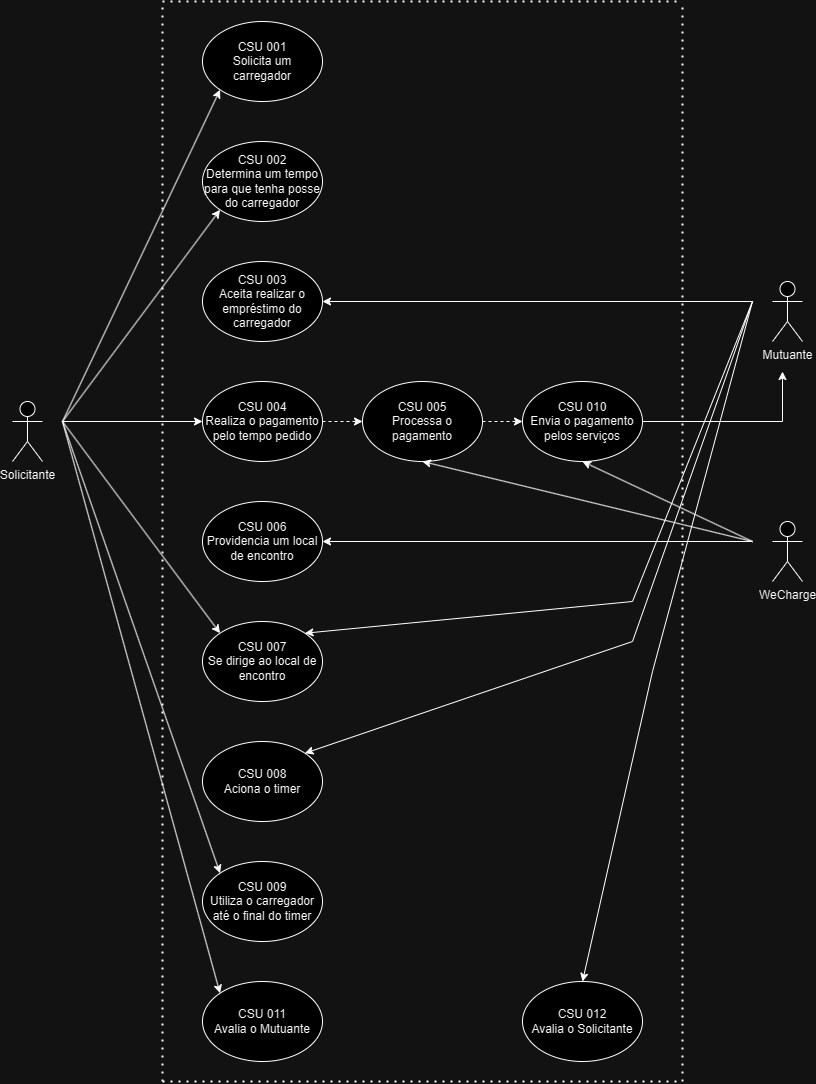

The diagram above was exported from draw.io. Its source (the exported page's mxGraphModel, read from the mxfile embedded in the PNG):
<mxGraphModel dx="1674" dy="1079" grid="1" gridSize="10" guides="1" tooltips="1" connect="1" arrows="1" fold="1" page="1" pageScale="1" pageWidth="827" pageHeight="1169" math="0" shadow="0">
  <root>
    <mxCell id="0" />
    <mxCell id="1" parent="0" />
    <mxCell id="yMcYfbVtYvC-zehgItwX-1" value="Solicitante" style="shape=umlActor;verticalLabelPosition=bottom;verticalAlign=top;html=1;outlineConnect=0;" parent="1" vertex="1">
      <mxGeometry x="20" y="440" width="30" height="60" as="geometry" />
    </mxCell>
    <mxCell id="yMcYfbVtYvC-zehgItwX-3" value="CSU 001&lt;br&gt;Solicita um carregador" style="ellipse;whiteSpace=wrap;html=1;" parent="1" vertex="1">
      <mxGeometry x="210" y="60" width="120" height="80" as="geometry" />
    </mxCell>
    <mxCell id="yMcYfbVtYvC-zehgItwX-4" value="" style="endArrow=classic;html=1;rounded=0;entryX=0;entryY=1;entryDx=0;entryDy=0;" parent="1" target="yMcYfbVtYvC-zehgItwX-3" edge="1">
      <mxGeometry width="50" height="50" relative="1" as="geometry">
        <mxPoint x="70" y="460" as="sourcePoint" />
        <mxPoint x="440" y="270" as="targetPoint" />
      </mxGeometry>
    </mxCell>
    <mxCell id="yMcYfbVtYvC-zehgItwX-9" value="Mutuante" style="shape=umlActor;verticalLabelPosition=bottom;verticalAlign=top;html=1;outlineConnect=0;" parent="1" vertex="1">
      <mxGeometry x="780" y="320" width="30" height="60" as="geometry" />
    </mxCell>
    <mxCell id="yMcYfbVtYvC-zehgItwX-12" value="CSU 003&lt;br&gt;Aceita realizar o empréstimo do carregador" style="ellipse;whiteSpace=wrap;html=1;" parent="1" vertex="1">
      <mxGeometry x="210" y="300" width="120" height="80" as="geometry" />
    </mxCell>
    <mxCell id="yMcYfbVtYvC-zehgItwX-13" value="WeCharge" style="shape=umlActor;verticalLabelPosition=bottom;verticalAlign=top;html=1;outlineConnect=0;" parent="1" vertex="1">
      <mxGeometry x="780" y="560" width="30" height="60" as="geometry" />
    </mxCell>
    <mxCell id="yMcYfbVtYvC-zehgItwX-14" value="" style="endArrow=classic;html=1;rounded=0;entryX=1;entryY=0.5;entryDx=0;entryDy=0;" parent="1" target="yMcYfbVtYvC-zehgItwX-12" edge="1">
      <mxGeometry width="50" height="50" relative="1" as="geometry">
        <mxPoint x="760" y="340" as="sourcePoint" />
        <mxPoint x="450" y="200" as="targetPoint" />
      </mxGeometry>
    </mxCell>
    <mxCell id="yMcYfbVtYvC-zehgItwX-15" value="" style="endArrow=classic;html=1;rounded=0;entryX=0;entryY=1;entryDx=0;entryDy=0;" parent="1" target="yMcYfbVtYvC-zehgItwX-16" edge="1">
      <mxGeometry width="50" height="50" relative="1" as="geometry">
        <mxPoint x="70" y="460" as="sourcePoint" />
        <mxPoint x="200" y="220" as="targetPoint" />
      </mxGeometry>
    </mxCell>
    <mxCell id="yMcYfbVtYvC-zehgItwX-16" value="CSU 002&lt;br style=&quot;border-color: var(--border-color);&quot;&gt;Determina um tempo para que tenha posse do carregador" style="ellipse;whiteSpace=wrap;html=1;" parent="1" vertex="1">
      <mxGeometry x="210" y="180" width="120" height="80" as="geometry" />
    </mxCell>
    <mxCell id="yMcYfbVtYvC-zehgItwX-19" value="CSU 004&lt;br&gt;Realiza o pagamento pelo tempo pedido" style="ellipse;whiteSpace=wrap;html=1;" parent="1" vertex="1">
      <mxGeometry x="210" y="420" width="120" height="80" as="geometry" />
    </mxCell>
    <mxCell id="yMcYfbVtYvC-zehgItwX-20" value="" style="endArrow=classic;html=1;rounded=0;entryX=0;entryY=0.5;entryDx=0;entryDy=0;" parent="1" target="yMcYfbVtYvC-zehgItwX-19" edge="1">
      <mxGeometry width="50" height="50" relative="1" as="geometry">
        <mxPoint x="70" y="460" as="sourcePoint" />
        <mxPoint x="420" y="360" as="targetPoint" />
      </mxGeometry>
    </mxCell>
    <mxCell id="yMcYfbVtYvC-zehgItwX-21" value="" style="endArrow=classic;html=1;rounded=0;exitX=1;exitY=0.5;exitDx=0;exitDy=0;dashed=1;entryX=0;entryY=0.5;entryDx=0;entryDy=0;" parent="1" source="yMcYfbVtYvC-zehgItwX-19" target="yMcYfbVtYvC-zehgItwX-22" edge="1">
      <mxGeometry width="50" height="50" relative="1" as="geometry">
        <mxPoint x="380" y="410" as="sourcePoint" />
        <mxPoint x="360" y="460" as="targetPoint" />
      </mxGeometry>
    </mxCell>
    <mxCell id="yMcYfbVtYvC-zehgItwX-22" value="CSU 005&lt;br&gt;Processa o pagamento" style="ellipse;whiteSpace=wrap;html=1;" parent="1" vertex="1">
      <mxGeometry x="370" y="420" width="120" height="80" as="geometry" />
    </mxCell>
    <mxCell id="yMcYfbVtYvC-zehgItwX-23" value="CSU 010&lt;br&gt;Envia o pagamento pelos serviços" style="ellipse;whiteSpace=wrap;html=1;" parent="1" vertex="1">
      <mxGeometry x="530" y="420" width="120" height="80" as="geometry" />
    </mxCell>
    <mxCell id="yMcYfbVtYvC-zehgItwX-24" value="" style="endArrow=classic;html=1;rounded=0;exitX=1;exitY=0.5;exitDx=0;exitDy=0;" parent="1" source="yMcYfbVtYvC-zehgItwX-23" edge="1">
      <mxGeometry width="50" height="50" relative="1" as="geometry">
        <mxPoint x="640" y="450" as="sourcePoint" />
        <mxPoint x="790" y="410" as="targetPoint" />
        <Array as="points">
          <mxPoint x="790" y="460" />
        </Array>
      </mxGeometry>
    </mxCell>
    <mxCell id="yMcYfbVtYvC-zehgItwX-30" value="CSU 006&lt;br&gt;Providencia um local de encontro" style="ellipse;whiteSpace=wrap;html=1;" parent="1" vertex="1">
      <mxGeometry x="210" y="540" width="120" height="80" as="geometry" />
    </mxCell>
    <mxCell id="yMcYfbVtYvC-zehgItwX-33" value="CSU 007&lt;br&gt;Se dirige ao local de encontro" style="ellipse;whiteSpace=wrap;html=1;" parent="1" vertex="1">
      <mxGeometry x="210" y="660" width="120" height="80" as="geometry" />
    </mxCell>
    <mxCell id="yMcYfbVtYvC-zehgItwX-35" value="" style="endArrow=classic;html=1;rounded=0;entryX=1;entryY=0;entryDx=0;entryDy=0;" parent="1" target="yMcYfbVtYvC-zehgItwX-33" edge="1">
      <mxGeometry width="50" height="50" relative="1" as="geometry">
        <mxPoint x="760" y="340" as="sourcePoint" />
        <mxPoint x="470" y="510" as="targetPoint" />
        <Array as="points">
          <mxPoint x="640" y="640" />
        </Array>
      </mxGeometry>
    </mxCell>
    <mxCell id="yMcYfbVtYvC-zehgItwX-36" value="" style="endArrow=classic;html=1;rounded=0;entryX=0;entryY=0;entryDx=0;entryDy=0;" parent="1" target="yMcYfbVtYvC-zehgItwX-33" edge="1">
      <mxGeometry width="50" height="50" relative="1" as="geometry">
        <mxPoint x="70" y="460" as="sourcePoint" />
        <mxPoint x="430" y="510" as="targetPoint" />
      </mxGeometry>
    </mxCell>
    <mxCell id="yMcYfbVtYvC-zehgItwX-37" value="CSU 008&lt;br&gt;Aciona o timer" style="ellipse;whiteSpace=wrap;html=1;" parent="1" vertex="1">
      <mxGeometry x="210" y="780" width="120" height="80" as="geometry" />
    </mxCell>
    <mxCell id="yMcYfbVtYvC-zehgItwX-38" value="" style="endArrow=classic;html=1;rounded=0;entryX=1;entryY=0;entryDx=0;entryDy=0;" parent="1" target="yMcYfbVtYvC-zehgItwX-37" edge="1">
      <mxGeometry width="50" height="50" relative="1" as="geometry">
        <mxPoint x="760" y="340" as="sourcePoint" />
        <mxPoint x="380" y="650" as="targetPoint" />
        <Array as="points">
          <mxPoint x="640" y="680" />
        </Array>
      </mxGeometry>
    </mxCell>
    <mxCell id="yMcYfbVtYvC-zehgItwX-39" value="CSU 009&lt;br&gt;Utiliza o carregador até o final do timer" style="ellipse;whiteSpace=wrap;html=1;" parent="1" vertex="1">
      <mxGeometry x="210" y="900" width="120" height="80" as="geometry" />
    </mxCell>
    <mxCell id="yMcYfbVtYvC-zehgItwX-40" value="" style="endArrow=classic;html=1;rounded=0;entryX=0;entryY=0;entryDx=0;entryDy=0;" parent="1" target="yMcYfbVtYvC-zehgItwX-39" edge="1">
      <mxGeometry width="50" height="50" relative="1" as="geometry">
        <mxPoint x="70" y="460" as="sourcePoint" />
        <mxPoint x="310" y="700" as="targetPoint" />
      </mxGeometry>
    </mxCell>
    <mxCell id="yMcYfbVtYvC-zehgItwX-42" value="CSU 011&lt;br&gt;Avalia o Mutuante" style="ellipse;whiteSpace=wrap;html=1;" parent="1" vertex="1">
      <mxGeometry x="210" y="1020" width="120" height="80" as="geometry" />
    </mxCell>
    <mxCell id="yMcYfbVtYvC-zehgItwX-43" value="CSU 012&lt;br&gt;Avalia o Solicitante" style="ellipse;whiteSpace=wrap;html=1;" parent="1" vertex="1">
      <mxGeometry x="530" y="1020" width="120" height="80" as="geometry" />
    </mxCell>
    <mxCell id="yMcYfbVtYvC-zehgItwX-44" value="" style="endArrow=classic;html=1;rounded=0;entryX=0;entryY=0;entryDx=0;entryDy=0;" parent="1" target="yMcYfbVtYvC-zehgItwX-42" edge="1">
      <mxGeometry width="50" height="50" relative="1" as="geometry">
        <mxPoint x="70" y="460" as="sourcePoint" />
        <mxPoint x="420" y="600" as="targetPoint" />
      </mxGeometry>
    </mxCell>
    <mxCell id="yMcYfbVtYvC-zehgItwX-45" value="" style="endArrow=classic;html=1;rounded=0;entryX=0.5;entryY=0;entryDx=0;entryDy=0;" parent="1" target="yMcYfbVtYvC-zehgItwX-43" edge="1">
      <mxGeometry width="50" height="50" relative="1" as="geometry">
        <mxPoint x="760" y="340" as="sourcePoint" />
        <mxPoint x="420" y="600" as="targetPoint" />
        <Array as="points">
          <mxPoint x="660" y="710" />
        </Array>
      </mxGeometry>
    </mxCell>
    <mxCell id="5i5jNtmBjPLrHVfLifHs-1" value="" style="endArrow=classic;html=1;rounded=0;entryX=0;entryY=0.5;entryDx=0;entryDy=0;dashed=1;exitX=1;exitY=0.5;exitDx=0;exitDy=0;" parent="1" source="yMcYfbVtYvC-zehgItwX-22" target="yMcYfbVtYvC-zehgItwX-23" edge="1">
      <mxGeometry width="50" height="50" relative="1" as="geometry">
        <mxPoint x="690" y="670" as="sourcePoint" />
        <mxPoint x="690" y="540" as="targetPoint" />
      </mxGeometry>
    </mxCell>
    <mxCell id="VLmwaJYT3cbQpeeP1YM7-6" value="" style="endArrow=classic;html=1;rounded=0;entryX=0.5;entryY=1;entryDx=0;entryDy=0;" edge="1" parent="1" target="yMcYfbVtYvC-zehgItwX-22">
      <mxGeometry width="50" height="50" relative="1" as="geometry">
        <mxPoint x="760" y="580" as="sourcePoint" />
        <mxPoint x="270" y="650" as="targetPoint" />
      </mxGeometry>
    </mxCell>
    <mxCell id="VLmwaJYT3cbQpeeP1YM7-7" value="" style="endArrow=classic;html=1;rounded=0;entryX=1;entryY=0.5;entryDx=0;entryDy=0;" edge="1" parent="1" target="yMcYfbVtYvC-zehgItwX-30">
      <mxGeometry width="50" height="50" relative="1" as="geometry">
        <mxPoint x="760" y="580" as="sourcePoint" />
        <mxPoint x="270" y="650" as="targetPoint" />
      </mxGeometry>
    </mxCell>
    <mxCell id="VLmwaJYT3cbQpeeP1YM7-8" value="" style="endArrow=classic;html=1;rounded=0;entryX=0.5;entryY=1;entryDx=0;entryDy=0;" edge="1" parent="1" target="yMcYfbVtYvC-zehgItwX-23">
      <mxGeometry width="50" height="50" relative="1" as="geometry">
        <mxPoint x="760" y="580" as="sourcePoint" />
        <mxPoint x="270" y="650" as="targetPoint" />
      </mxGeometry>
    </mxCell>
    <mxCell id="VLmwaJYT3cbQpeeP1YM7-9" value="" style="endArrow=none;dashed=1;html=1;dashPattern=1 3;strokeWidth=2;rounded=0;" edge="1" parent="1">
      <mxGeometry width="50" height="50" relative="1" as="geometry">
        <mxPoint x="170" y="1120" as="sourcePoint" />
        <mxPoint x="170" y="40" as="targetPoint" />
      </mxGeometry>
    </mxCell>
    <mxCell id="VLmwaJYT3cbQpeeP1YM7-10" value="" style="endArrow=none;dashed=1;html=1;dashPattern=1 3;strokeWidth=2;rounded=0;" edge="1" parent="1">
      <mxGeometry width="50" height="50" relative="1" as="geometry">
        <mxPoint x="170" y="1120" as="sourcePoint" />
        <mxPoint x="690" y="1120" as="targetPoint" />
      </mxGeometry>
    </mxCell>
    <mxCell id="VLmwaJYT3cbQpeeP1YM7-11" value="" style="endArrow=none;dashed=1;html=1;dashPattern=1 3;strokeWidth=2;rounded=0;" edge="1" parent="1">
      <mxGeometry width="50" height="50" relative="1" as="geometry">
        <mxPoint x="690" y="1120" as="sourcePoint" />
        <mxPoint x="690" y="40" as="targetPoint" />
      </mxGeometry>
    </mxCell>
    <mxCell id="VLmwaJYT3cbQpeeP1YM7-12" value="" style="endArrow=none;dashed=1;html=1;dashPattern=1 3;strokeWidth=2;rounded=0;" edge="1" parent="1">
      <mxGeometry width="50" height="50" relative="1" as="geometry">
        <mxPoint x="170" y="40" as="sourcePoint" />
        <mxPoint x="690" y="40" as="targetPoint" />
      </mxGeometry>
    </mxCell>
  </root>
</mxGraphModel>